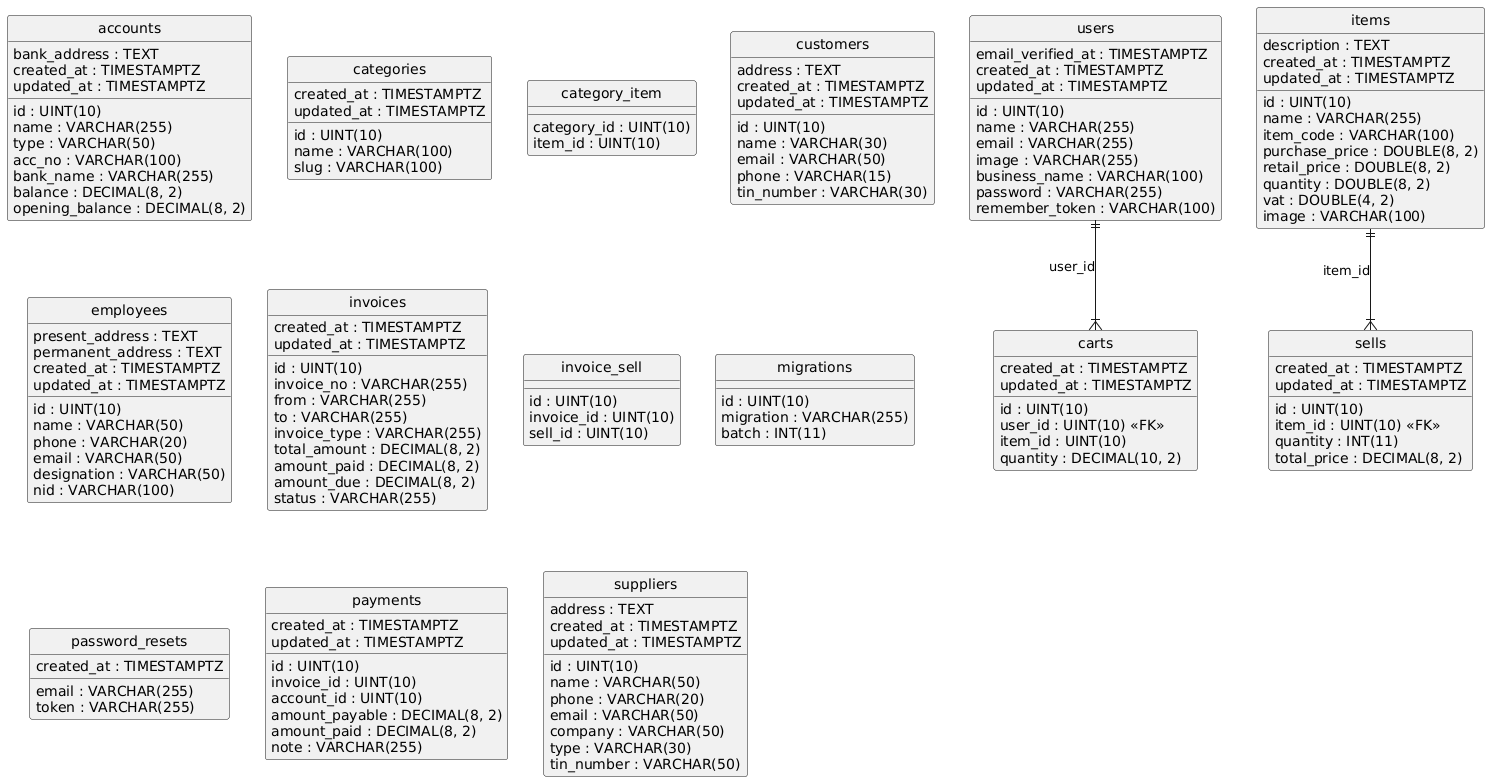

The diagram above was rendered by PlantUML. Its source (embedded in the PNG):
@startuml
hide circle
skinparam linetype ortho

entity "accounts" as accounts {
  id : UINT(10)
  name : VARCHAR(255)
  type : VARCHAR(50)
  acc_no : VARCHAR(100)
  bank_name : VARCHAR(255)
  balance : DECIMAL(8, 2)
  opening_balance : DECIMAL(8, 2)
  bank_address : TEXT
  created_at : TIMESTAMPTZ
  updated_at : TIMESTAMPTZ
}

entity "carts" as carts {
  id : UINT(10)
  user_id : UINT(10) <<FK>>
  item_id : UINT(10)
  quantity : DECIMAL(10, 2)
  created_at : TIMESTAMPTZ
  updated_at : TIMESTAMPTZ
}

entity "categories" as categories {
  id : UINT(10)
  name : VARCHAR(100)
  slug : VARCHAR(100)
  created_at : TIMESTAMPTZ
  updated_at : TIMESTAMPTZ
}

entity "category_item" as category_item {
  category_id : UINT(10)
  item_id : UINT(10)
}

entity "customers" as customers {
  id : UINT(10)
  name : VARCHAR(30)
  email : VARCHAR(50)
  phone : VARCHAR(15)
  address : TEXT
  tin_number : VARCHAR(30)
  created_at : TIMESTAMPTZ
  updated_at : TIMESTAMPTZ
}

entity "employees" as employees {
  id : UINT(10)
  name : VARCHAR(50)
  phone : VARCHAR(20)
  email : VARCHAR(50)
  designation : VARCHAR(50)
  nid : VARCHAR(100)
  present_address : TEXT
  permanent_address : TEXT
  created_at : TIMESTAMPTZ
  updated_at : TIMESTAMPTZ
}

entity "invoices" as invoices {
  id : UINT(10)
  invoice_no : VARCHAR(255)
  from : VARCHAR(255)
  to : VARCHAR(255)
  invoice_type : VARCHAR(255)
  total_amount : DECIMAL(8, 2)
  amount_paid : DECIMAL(8, 2)
  amount_due : DECIMAL(8, 2)
  status : VARCHAR(255)
  created_at : TIMESTAMPTZ
  updated_at : TIMESTAMPTZ
}

entity "invoice_sell" as invoice_sell {
  id : UINT(10)
  invoice_id : UINT(10)
  sell_id : UINT(10)
}

entity "items" as items {
  id : UINT(10)
  name : VARCHAR(255)
  item_code : VARCHAR(100)
  purchase_price : DOUBLE(8, 2)
  retail_price : DOUBLE(8, 2)
  quantity : DOUBLE(8, 2)
  vat : DOUBLE(4, 2)
  image : VARCHAR(100)
  description : TEXT
  created_at : TIMESTAMPTZ
  updated_at : TIMESTAMPTZ
}

entity "migrations" as migrations {
  id : UINT(10)
  migration : VARCHAR(255)
  batch : INT(11)
}

entity "password_resets" as password_resets {
  email : VARCHAR(255)
  token : VARCHAR(255)
  created_at : TIMESTAMPTZ
}

entity "payments" as payments {
  id : UINT(10)
  invoice_id : UINT(10)
  account_id : UINT(10)
  amount_payable : DECIMAL(8, 2)
  amount_paid : DECIMAL(8, 2)
  note : VARCHAR(255)
  created_at : TIMESTAMPTZ
  updated_at : TIMESTAMPTZ
}

entity "sells" as sells {
  id : UINT(10)
  item_id : UINT(10) <<FK>>
  quantity : INT(11)
  total_price : DECIMAL(8, 2)
  created_at : TIMESTAMPTZ
  updated_at : TIMESTAMPTZ
}

entity "suppliers" as suppliers {
  id : UINT(10)
  name : VARCHAR(50)
  phone : VARCHAR(20)
  email : VARCHAR(50)
  company : VARCHAR(50)
  type : VARCHAR(30)
  tin_number : VARCHAR(50)
  address : TEXT
  created_at : TIMESTAMPTZ
  updated_at : TIMESTAMPTZ
}

entity "users" as users {
  id : UINT(10)
  name : VARCHAR(255)
  email : VARCHAR(255)
  image : VARCHAR(255)
  business_name : VARCHAR(100)
  email_verified_at : TIMESTAMPTZ
  password : VARCHAR(255)
  remember_token : VARCHAR(100)
  created_at : TIMESTAMPTZ
  updated_at : TIMESTAMPTZ
}

users ||--|{ carts : "user_id"
items ||--|{ sells : "item_id"
@enduml